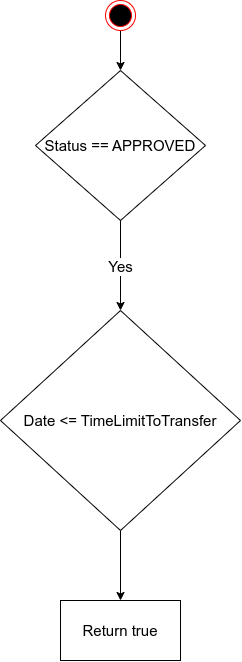

The diagram above was exported from draw.io. Its source (the exported page's mxGraphModel, read from the mxfile embedded in the PNG):
<mxGraphModel dx="2031" dy="2494" grid="1" gridSize="10" guides="1" tooltips="1" connect="1" arrows="1" fold="1" page="1" pageScale="1" pageWidth="2336" pageHeight="1654" math="0" shadow="0">
  <root>
    <mxCell id="0" />
    <mxCell id="1" parent="0" />
    <mxCell id="o_iDqCjuvD0Lqh8Tkk4--1" value="Date &amp;lt;= TimeLimitToTransfer" style="rhombus;whiteSpace=wrap;html=1;fontSize=15;" parent="1" vertex="1">
      <mxGeometry x="440" y="130" width="240" height="220" as="geometry" />
    </mxCell>
    <mxCell id="o_iDqCjuvD0Lqh8Tkk4--2" value="Status == APPROVED" style="rhombus;whiteSpace=wrap;html=1;fontSize=15;" parent="1" vertex="1">
      <mxGeometry x="475" y="-110" width="170" height="150" as="geometry" />
    </mxCell>
    <mxCell id="o_iDqCjuvD0Lqh8Tkk4--3" value="" style="endArrow=classic;html=1;rounded=0;fontSize=15;entryX=0.5;entryY=0;entryDx=0;entryDy=0;exitX=0.5;exitY=1;exitDx=0;exitDy=0;" parent="1" source="o_iDqCjuvD0Lqh8Tkk4--8" target="o_iDqCjuvD0Lqh8Tkk4--2" edge="1">
      <mxGeometry width="50" height="50" relative="1" as="geometry">
        <mxPoint x="560" y="-140" as="sourcePoint" />
        <mxPoint x="510" y="-130" as="targetPoint" />
      </mxGeometry>
    </mxCell>
    <mxCell id="o_iDqCjuvD0Lqh8Tkk4--4" value="Yes" style="endArrow=classic;html=1;rounded=0;fontSize=15;exitX=0.5;exitY=1;exitDx=0;exitDy=0;" parent="1" source="o_iDqCjuvD0Lqh8Tkk4--2" target="o_iDqCjuvD0Lqh8Tkk4--1" edge="1">
      <mxGeometry width="50" height="50" relative="1" as="geometry">
        <mxPoint x="640" y="70" as="sourcePoint" />
        <mxPoint x="690" y="20" as="targetPoint" />
      </mxGeometry>
    </mxCell>
    <mxCell id="o_iDqCjuvD0Lqh8Tkk4--5" value="" style="endArrow=classic;html=1;rounded=0;fontSize=15;exitX=0.5;exitY=1;exitDx=0;exitDy=0;entryX=0.5;entryY=0;entryDx=0;entryDy=0;" parent="1" source="o_iDqCjuvD0Lqh8Tkk4--1" target="o_iDqCjuvD0Lqh8Tkk4--6" edge="1">
      <mxGeometry width="50" height="50" relative="1" as="geometry">
        <mxPoint x="650" y="420" as="sourcePoint" />
        <mxPoint x="560" y="450" as="targetPoint" />
      </mxGeometry>
    </mxCell>
    <mxCell id="o_iDqCjuvD0Lqh8Tkk4--6" value="Return true" style="rounded=0;whiteSpace=wrap;html=1;fontSize=15;" parent="1" vertex="1">
      <mxGeometry x="500" y="420" width="120" height="60" as="geometry" />
    </mxCell>
    <mxCell id="o_iDqCjuvD0Lqh8Tkk4--8" value="" style="ellipse;html=1;shape=endState;fillColor=#000000;strokeColor=#ff0000;fontSize=15;" parent="1" vertex="1">
      <mxGeometry x="545" y="-180" width="30" height="30" as="geometry" />
    </mxCell>
  </root>
</mxGraphModel>